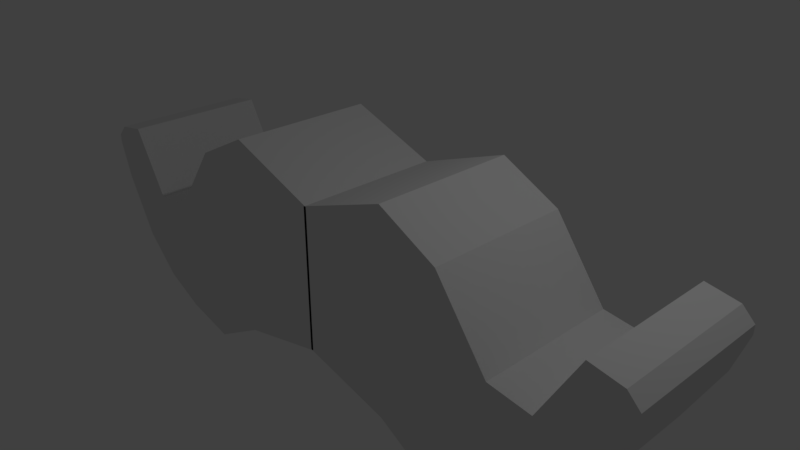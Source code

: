 # Source: moustache.blend  (saved by Blender 2.79.0; exported with 4.5.12 LTS)
import bpy
from mathutils import Matrix  # noqa: F401  (used for matrix-valued properties, if any)

bpy.ops.wm.read_factory_settings(use_empty=True)
scene = bpy.context.scene
scene.name = 'Scene'

# ---- collections
col_collection_1 = bpy.data.collections.new('Collection 1'); scene.collection.children.link(col_collection_1)

# ---- materials (node trees are filled in below, after node groups)
mat_material = bpy.data.materials.new('Material')
mat_material.alpha_threshold = 0.0
mat_material.use_transparent_shadow = False
mat_material.roughness = 0.5
mat_material.line_color = (0.0, 0.0, 0.0, 1.0)
mat_material_001 = bpy.data.materials.new('Material.001')
mat_material_001.alpha_threshold = 0.0
mat_material_001.use_transparent_shadow = False
mat_material_001.roughness = 0.5
mat_material_001.line_color = (0.0, 0.0, 0.0, 1.0)

# ---- material node trees

# ---- world
world_world = bpy.data.worlds.new('World'); scene.world = world_world
world_world.color = (0.05088, 0.05088, 0.05088)
world_world.use_sun_shadow = False
world_world.sun_shadow_jitter_overblur = 0.0
world_world.cycles.sampling_method = 'MANUAL'

# ---- cameras
cam_camera = bpy.data.cameras.new('Camera')
cam_camera.clip_end = 100.0
cam_camera.lens = 35.0
cam_camera.sensor_width = 32.0
cam_camera.sensor_height = 18.0
cam_camera.ortho_scale = 7.314
cam_camera.dof.focus_distance = 0.0
cam_camera.dof.aperture_fstop = 128.0

# ---- lights
light_lamp = bpy.data.lights.new('Lamp', 'POINT')
light_lamp.transmission_factor = 0.0
light_lamp.cutoff_distance = 30.0
light_lamp.energy = 100.0
light_lamp.shadow_buffer_clip_start = 1.001
light_lamp.shadow_soft_size = 0.1
light_lamp.shadow_maximum_resolution = 0.006
light_lamp.use_absolute_resolution = True

# ---- meshes
me_cube = bpy.data.meshes.new('Cube')
me_cube.from_pydata([(1.278, 1.0, -1.32), (1.278, -1.0, -1.32), (-0.0331, -1.0, -1.0), (1.278, 1.0, 1.475), (1.278, -1.0, 1.475), (-0.0331, -1.0, 1.0), (-0.0331, 1.0, -1.0), (-0.0331, 1.0, 1.0), (2.113, 1.0, -1.795), (2.113, -1.0, -1.795), (2.113, 1.0, 1.055), (2.113, -1.0, 1.055), (2.854, 1.0, -1.618), (2.854, -1.0, -1.618), (2.854, 1.0, 0.05076), (2.854, -1.0, 0.05076), (3.45, 1.0, -1.331), (3.45, -1.0, -1.331), (3.45, 1.0, -0.0265), (3.45, -1.0, -0.0265), (3.967, 1.0, -0.8234), (3.967, -1.0, -0.8234), (3.967, 1.0, 0.8896), (3.967, -1.0, 0.8896), (4.563, 1.0, 0.6468), (4.563, -1.0, 0.6468), (4.563, -1.0, 0.5232), (4.563, 1.0, 0.5232), (4.397, 1.0, 0.004427), (4.397, -1.0, 0.004427), (4.397, 1.0, 0.8124), (4.397, -1.0, 0.8124), (-1.306, -1.0, -1.32), (-1.306, 1.0, -1.32), (0.005637, 1.0, -1.0), (-1.306, -1.0, 1.475), (-1.306, 1.0, 1.475), (0.005637, 1.0, 1.0), (0.005637, -1.0, -1.0), (0.005637, -1.0, 1.0), (-2.14, -1.0, -1.795), (-2.14, 1.0, -1.795), (-2.14, -1.0, 1.055), (-2.14, 1.0, 1.055), (-2.882, -1.0, -1.618), (-2.882, 1.0, -1.618), (-2.882, -1.0, 0.05076), (-2.882, 1.0, 0.05076), (-3.478, -1.0, -1.331), (-3.478, 1.0, -1.331), (-3.478, -1.0, -0.0265), (-3.478, 1.0, -0.0265), (-3.994, -1.0, -0.8234), (-3.994, 1.0, -0.8234), (-3.994, -1.0, 0.8896), (-3.994, 1.0, 0.8896), (-4.59, -1.0, 0.6468), (-4.59, 1.0, 0.6468), (-4.59, 1.0, 0.5232), (-4.59, -1.0, 0.5232), (-4.425, -1.0, 0.004427), (-4.425, 1.0, 0.004427), (-4.425, -1.0, 0.8124), (-4.425, 1.0, 0.8124)], [], [(0, 1, 2, 6), (3, 7, 5, 4), (1, 4, 5, 2), (2, 5, 7, 6), (3, 0, 6, 7), (3, 4, 11, 10), (0, 8, 9, 1), (0, 3, 10, 8), (1, 9, 11, 4), (15, 19, 18, 14), (13, 17, 19, 15), (8, 12, 13, 9), (10, 14, 12, 8), (9, 13, 15, 11), (11, 15, 14, 10), (16, 20, 21, 17), (12, 16, 17, 13), (14, 18, 16, 12), (18, 22, 20, 16), (17, 21, 23, 19), (19, 23, 22, 18), (23, 31, 30, 22), (21, 29, 31, 23), (22, 30, 28, 20), (20, 28, 29, 21), (30, 24, 27, 28), (31, 29, 26, 25), (29, 28, 27, 26), (30, 31, 25, 24), (27, 24, 25, 26), (32, 33, 34, 38), (35, 39, 37, 36), (33, 36, 37, 34), (34, 37, 39, 38), (35, 32, 38, 39), (35, 36, 43, 42), (32, 40, 41, 33), (32, 35, 42, 40), (33, 41, 43, 36), (47, 51, 50, 46), (45, 49, 51, 47), (40, 44, 45, 41), (42, 46, 44, 40), (41, 45, 47, 43), (43, 47, 46, 42), (48, 52, 53, 49), (44, 48, 49, 45), (46, 50, 48, 44), (50, 54, 52, 48), (49, 53, 55, 51), (51, 55, 54, 50), (55, 63, 62, 54), (53, 61, 63, 55), (54, 62, 60, 52), (52, 60, 61, 53), (62, 56, 59, 60), (63, 61, 58, 57), (61, 60, 59, 58), (62, 63, 57, 56), (59, 56, 57, 58)])
me_cube.polygons.foreach_set('material_index', [0, 0, 0, 0, 0, 0, 0, 0, 0, 0, 0, 0, 0, 0, 0, 0, 0, 0, 0, 0, 0, 0, 0, 0, 0, 0, 0, 0, 0, 0, 1, 1, 1, 1, 1, 1, 1, 1, 1, 1, 1, 1, 1, 1, 1, 1, 1, 1, 1, 1, 1, 1, 1, 1, 1, 1, 1, 1, 1, 1])
me_cube.materials.append(mat_material)
me_cube.materials.append(mat_material_001)
me_cube.use_remesh_preserve_volume = False
me_cube.use_remesh_preserve_attributes = False
me_cube.use_mirror_vertex_groups = False
me_cube.update()

# ---- objects
ob_cube = bpy.data.objects.new('Cube', me_cube)
ob_lamp = bpy.data.objects.new('Lamp', light_lamp)
ob_camera = bpy.data.objects.new('Camera', cam_camera)

# ---- transforms, parenting, visibility, modifiers, constraints
ob_cube.location = (0.03509, 0.0, 0.0)
ob_cube.lock_rotations_4d = False
ob_cube.empty_display_type = 'ARROWS'
ob_cube.lineart.crease_threshold = 0.0
ob_lamp.location = (4.076, 1.005, 5.904)
ob_lamp.rotation_euler = (0.6503, 0.05522, 1.866)
ob_lamp.lock_rotations_4d = False
ob_lamp.empty_display_type = 'ARROWS'
ob_lamp.color = (0.0, 0.0, 0.0, 0.0)
ob_lamp.lineart.crease_threshold = 0.0
ob_camera.location = (7.481, -6.508, 5.344)
ob_camera.rotation_euler = (1.109, 0.0, 0.8149)
ob_camera.lock_rotations_4d = False
ob_camera.empty_display_type = 'ARROWS'
ob_camera.color = (0.0, 0.0, 0.0, 0.0)
ob_camera.display_type = 'WIRE'
ob_camera.lineart.crease_threshold = 0.0

# ---- collection membership
col_collection_1.objects.link(ob_cube)
col_collection_1.objects.link(ob_lamp)
col_collection_1.objects.link(ob_camera)

# ---- scene / render settings (as saved in the file)
scene.camera = ob_camera
scene.frame_start = 1; scene.frame_end = 250; scene.frame_set(1)
scene.render.engine = 'BLENDER_EEVEE_NEXT'
scene.render.resolution_percentage = 50
scene.render.dither_intensity = 0.0
scene.cycles.use_denoising = False
scene.cycles.samples = 128
scene.cycles.sampling_pattern = 'TABULATED_SOBOL'
scene.cycles.use_adaptive_sampling = False
scene.cycles.use_light_tree = False
scene.cycles.blur_glossy = 0.0
scene.cycles.sample_clamp_indirect = 0.0
scene.view_settings.view_transform = 'Standard'
bpy.context.view_layer.update()
